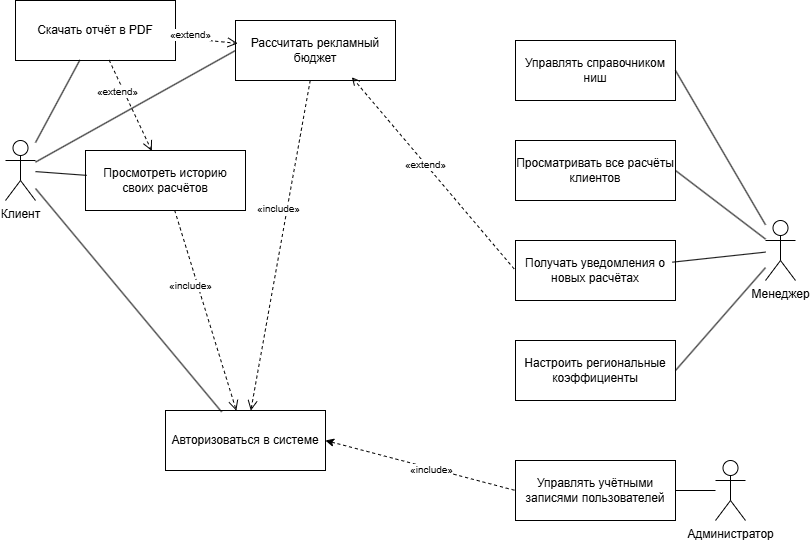

The diagram above was exported from draw.io. Its source (the exported page's mxGraphModel, read from the mxfile embedded in the PNG):
<mxGraphModel dx="2029" dy="680" grid="1" gridSize="10" guides="1" tooltips="1" connect="1" arrows="1" fold="1" page="1" pageScale="1" pageWidth="827" pageHeight="1169" math="0" shadow="0">
  <root>
    <mxCell id="0" />
    <mxCell id="1" parent="0" />
    <mxCell id="actor_client" parent="1" style="shape=umlActor;verticalLabelPosition=bottom;verticalAlign=top;html=1;outlineConnect=0;fillColor=#ffffff;strokeColor=#000000;" value="Клиент" vertex="1">
      <mxGeometry height="60" width="30" x="-30" y="180" as="geometry" />
    </mxCell>
    <mxCell id="actor_manager" parent="1" style="shape=umlActor;verticalLabelPosition=bottom;verticalAlign=top;html=1;outlineConnect=0;fillColor=#ffffff;strokeColor=#000000;" value="Менеджер" vertex="1">
      <mxGeometry height="60" width="30" x="730" y="260" as="geometry" />
    </mxCell>
    <mxCell id="actor_admin" parent="1" style="shape=umlActor;verticalLabelPosition=bottom;verticalAlign=top;html=1;outlineConnect=0;fillColor=#ffffff;strokeColor=#000000;" value="Администратор" vertex="1">
      <mxGeometry height="60" width="30" x="680" y="500" as="geometry" />
    </mxCell>
    <mxCell id="uc1" parent="1" style="ellipse;shape=umlUseCase;whiteSpace=wrap;html=1;fillColor=#ffffff;strokeColor=#000000;fontSize=12;" value="Рассчитать рекламный бюджет" vertex="1">
      <mxGeometry height="60" width="160" x="200" y="60" as="geometry" />
    </mxCell>
    <mxCell id="uc2" parent="1" style="ellipse;shape=umlUseCase;whiteSpace=wrap;html=1;fillColor=#ffffff;strokeColor=#000000;fontSize=12;" value="Просмотреть историю своих расчётов" vertex="1">
      <mxGeometry height="60" width="160" x="50" y="190" as="geometry" />
    </mxCell>
    <mxCell id="uc3" parent="1" style="ellipse;shape=umlUseCase;whiteSpace=wrap;html=1;fillColor=#ffffff;strokeColor=#000000;fontSize=12;" value="Скачать отчёт в PDF" vertex="1">
      <mxGeometry height="60" width="160" x="-20" y="40" as="geometry" />
    </mxCell>
    <mxCell id="uc9" parent="1" style="ellipse;shape=umlUseCase;whiteSpace=wrap;html=1;fillColor=#ffffff;strokeColor=#000000;fontSize=12;" value="Авторизоваться в системе" vertex="1">
      <mxGeometry height="60" width="160" x="130" y="450" as="geometry" />
    </mxCell>
    <mxCell id="uc4" parent="1" style="ellipse;shape=umlUseCase;whiteSpace=wrap;html=1;fillColor=#ffffff;strokeColor=#000000;fontSize=12;" value="Управлять справочником ниш" vertex="1">
      <mxGeometry height="60" width="160" x="480" y="80" as="geometry" />
    </mxCell>
    <mxCell id="uc5" parent="1" style="ellipse;shape=umlUseCase;whiteSpace=wrap;html=1;fillColor=#ffffff;strokeColor=#000000;fontSize=12;" value="Просматривать все расчёты клиентов" vertex="1">
      <mxGeometry height="60" width="160" x="480" y="180" as="geometry" />
    </mxCell>
    <mxCell id="uc6" parent="1" style="ellipse;shape=umlUseCase;whiteSpace=wrap;html=1;fillColor=#ffffff;strokeColor=#000000;fontSize=12;" value="Получать уведомления о новых расчётах" vertex="1">
      <mxGeometry height="60" width="160" x="480" y="280" as="geometry" />
    </mxCell>
    <mxCell id="uc8" parent="1" style="ellipse;shape=umlUseCase;whiteSpace=wrap;html=1;fillColor=#ffffff;strokeColor=#000000;fontSize=12;" value="Настроить региональные коэффициенты" vertex="1">
      <mxGeometry height="60" width="160" x="480" y="380" as="geometry" />
    </mxCell>
    <mxCell id="uc7" parent="1" style="ellipse;shape=umlUseCase;whiteSpace=wrap;html=1;fillColor=#ffffff;strokeColor=#000000;fontSize=12;" value="Управлять учётными записями пользователей" vertex="1">
      <mxGeometry height="60" width="160" x="480" y="500" as="geometry" />
    </mxCell>
    <mxCell id="edge_c1" edge="1" parent="1" source="actor_client" style="endArrow=none;html=1;strokeColor=#000000;entryX=0;entryY=0.5;entryDx=0;entryDy=0;" target="uc1">
      <mxGeometry relative="1" as="geometry" />
    </mxCell>
    <mxCell id="edge_c2" edge="1" parent="1" source="actor_client" style="endArrow=none;html=1;strokeColor=#000000;" target="uc2">
      <mxGeometry relative="1" as="geometry" />
    </mxCell>
    <mxCell id="edge_c3" edge="1" parent="1" source="actor_client" style="endArrow=none;html=1;strokeColor=#000000;" target="uc3">
      <mxGeometry relative="1" as="geometry" />
    </mxCell>
    <mxCell id="edge_c9" edge="1" parent="1" source="actor_client" style="endArrow=none;html=1;strokeColor=#000000;" target="uc9">
      <mxGeometry relative="1" as="geometry" />
    </mxCell>
    <mxCell id="edge_m4" edge="1" parent="1" source="actor_manager" style="endArrow=none;html=1;strokeColor=#000000;entryX=1;entryY=0.5;entryDx=0;entryDy=0;" target="uc4">
      <mxGeometry relative="1" as="geometry" />
    </mxCell>
    <mxCell id="edge_m5" edge="1" parent="1" source="actor_manager" style="endArrow=none;html=1;strokeColor=#000000;entryX=1;entryY=0.5;entryDx=0;entryDy=0;" target="uc5">
      <mxGeometry relative="1" as="geometry" />
    </mxCell>
    <mxCell id="edge_m6" edge="1" parent="1" source="actor_manager" style="endArrow=none;html=1;strokeColor=#000000;" target="uc6">
      <mxGeometry relative="1" as="geometry" />
    </mxCell>
    <mxCell id="edge_m8" edge="1" parent="1" source="actor_manager" style="endArrow=none;html=1;strokeColor=#000000;entryX=1;entryY=0.5;entryDx=0;entryDy=0;" target="uc8">
      <mxGeometry relative="1" as="geometry" />
    </mxCell>
    <mxCell id="edge_a7" edge="1" parent="1" source="actor_admin" style="endArrow=none;html=1;strokeColor=#000000;" target="uc7">
      <mxGeometry relative="1" as="geometry" />
    </mxCell>
    <mxCell id="edge_include1" edge="1" parent="1" source="uc1" style="endArrow=open;html=1;strokeColor=#000000;dashed=1;endSize=8;" target="uc9">
      <mxGeometry relative="1" as="geometry" />
    </mxCell>
    <mxCell id="edge_include1_label" connectable="0" parent="edge_include1" style="edgeLabel;html=1;align=center;verticalAlign=middle;resizable=0;points=[];fontSize=10;" value="«include»" vertex="1">
      <mxGeometry relative="1" x="-0.2" y="1" as="geometry">
        <mxPoint x="-10" y="-5" as="offset" />
      </mxGeometry>
    </mxCell>
    <mxCell id="edge_include2" edge="1" parent="1" source="uc2" style="endArrow=open;html=1;strokeColor=#000000;dashed=1;endSize=8;" target="uc9">
      <mxGeometry relative="1" as="geometry" />
    </mxCell>
    <mxCell id="edge_include2_label" connectable="0" parent="edge_include2" style="edgeLabel;html=1;align=center;verticalAlign=middle;resizable=0;points=[];fontSize=10;" value="«include»" vertex="1">
      <mxGeometry relative="1" x="-0.2" y="1" as="geometry">
        <mxPoint x="-10" y="-5" as="offset" />
      </mxGeometry>
    </mxCell>
    <mxCell id="edge_extend31" edge="1" parent="1" source="uc3" style="endArrow=open;html=1;strokeColor=#000000;dashed=1;endSize=8;" target="uc1">
      <mxGeometry relative="1" as="geometry" />
    </mxCell>
    <mxCell id="edge_extend31_label" connectable="0" parent="edge_extend31" style="edgeLabel;html=1;align=center;verticalAlign=middle;resizable=0;points=[];fontSize=10;" value="«extend»" vertex="1">
      <mxGeometry relative="1" x="-0.2" y="1" as="geometry">
        <mxPoint x="-10" y="-5" as="offset" />
      </mxGeometry>
    </mxCell>
    <mxCell id="edge_extend32" edge="1" parent="1" source="uc3" style="endArrow=open;html=1;strokeColor=#000000;dashed=1;endSize=8;" target="uc2">
      <mxGeometry relative="1" as="geometry" />
    </mxCell>
    <mxCell id="edge_extend32_label" connectable="0" parent="edge_extend32" style="edgeLabel;html=1;align=center;verticalAlign=middle;resizable=0;points=[];fontSize=10;" value="«extend»" vertex="1">
      <mxGeometry relative="1" x="-0.2" y="1" as="geometry">
        <mxPoint x="-10" y="-5" as="offset" />
      </mxGeometry>
    </mxCell>
    <mxCell id="yEpSmu5bw_dvnw1QQIdC-4" connectable="0" parent="1" style="group" value="" vertex="1">
      <mxGeometry x="395" y="508" as="geometry" />
    </mxCell>
    <mxCell id="yEpSmu5bw_dvnw1QQIdC-1" edge="1" parent="yEpSmu5bw_dvnw1QQIdC-4" source="uc9" style="endArrow=none;dashed=1;html=1;rounded=0;startArrow=classic;startFill=1;entryX=0;entryY=0.5;entryDx=0;entryDy=0;exitX=1;exitY=0.5;exitDx=0;exitDy=0;" target="uc7" value="">
      <mxGeometry height="50" relative="1" width="50" as="geometry">
        <mxPoint x="-95" y="12" as="sourcePoint" />
        <mxPoint x="-105" y="92" as="targetPoint" />
      </mxGeometry>
    </mxCell>
    <mxCell id="yEpSmu5bw_dvnw1QQIdC-3" connectable="0" parent="yEpSmu5bw_dvnw1QQIdC-4" style="edgeLabel;html=1;align=center;verticalAlign=middle;resizable=0;points=[];fontSize=10;" value="«include»" vertex="1">
      <mxGeometry as="geometry" />
    </mxCell>
    <mxCell id="yEpSmu5bw_dvnw1QQIdC-7" connectable="0" parent="1" style="group" value="" vertex="1">
      <mxGeometry x="389" y="203" as="geometry" />
    </mxCell>
    <mxCell id="yEpSmu5bw_dvnw1QQIdC-5" edge="1" parent="yEpSmu5bw_dvnw1QQIdC-7" source="uc1" style="endArrow=none;dashed=1;html=1;rounded=0;startArrow=open;startFill=0;exitX=0.75;exitY=1;exitDx=0;exitDy=0;entryX=0;entryY=0.5;entryDx=0;entryDy=0;" target="uc6" value="">
      <mxGeometry height="50" relative="1" width="50" as="geometry">
        <mxPoint x="21" y="57" as="sourcePoint" />
        <mxPoint x="-49" y="-53" as="targetPoint" />
      </mxGeometry>
    </mxCell>
    <mxCell id="yEpSmu5bw_dvnw1QQIdC-6" connectable="0" parent="yEpSmu5bw_dvnw1QQIdC-7" style="edgeLabel;html=1;align=center;verticalAlign=middle;resizable=0;points=[];fontSize=10;" value="«extend»" vertex="1">
      <mxGeometry as="geometry" />
    </mxCell>
  </root>
</mxGraphModel>